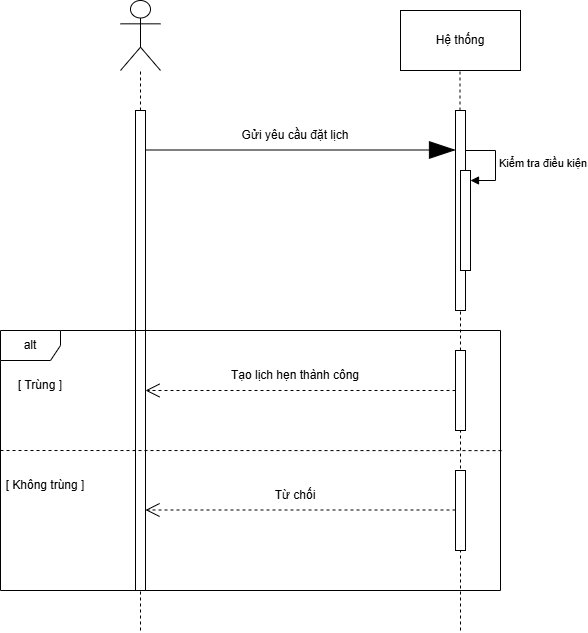

The diagram above was exported from draw.io. Its source (the exported page's mxGraphModel, read from the mxfile embedded in the PNG):
<mxGraphModel dx="1414" dy="789" grid="1" gridSize="10" guides="1" tooltips="1" connect="1" arrows="1" fold="1" page="1" pageScale="1" pageWidth="850" pageHeight="1100" math="0" shadow="0">
  <root>
    <mxCell id="0" />
    <mxCell id="1" parent="0" />
    <mxCell id="W-92sABU6YrLO4KmyJE1-1" parent="1" style="shape=umlActor;verticalLabelPosition=bottom;verticalAlign=top;html=1;" value="" vertex="1">
      <mxGeometry height="70" width="40" x="120" y="450" as="geometry" />
    </mxCell>
    <mxCell id="W-92sABU6YrLO4KmyJE1-2" parent="1" style="rounded=0;whiteSpace=wrap;html=1;" value="Hệ thống" vertex="1">
      <mxGeometry height="60" width="120" x="400" y="460" as="geometry" />
    </mxCell>
    <mxCell id="W-92sABU6YrLO4KmyJE1-3" edge="1" parent="1" source="W-92sABU6YrLO4KmyJE1-5" style="endArrow=none;dashed=1;html=1;rounded=0;" value="">
      <mxGeometry height="50" relative="1" width="50" as="geometry">
        <mxPoint x="140" y="1080" as="sourcePoint" />
        <mxPoint x="140" y="520" as="targetPoint" />
      </mxGeometry>
    </mxCell>
    <mxCell id="W-92sABU6YrLO4KmyJE1-4" edge="1" parent="1" source="W-92sABU6YrLO4KmyJE1-8" style="endArrow=none;dashed=1;html=1;rounded=0;" value="">
      <mxGeometry height="50" relative="1" width="50" as="geometry">
        <mxPoint x="460" y="1080" as="sourcePoint" />
        <mxPoint x="459.5" y="520" as="targetPoint" />
      </mxGeometry>
    </mxCell>
    <mxCell id="W-92sABU6YrLO4KmyJE1-6" edge="1" parent="1" style="endArrow=none;dashed=1;html=1;rounded=0;" target="W-92sABU6YrLO4KmyJE1-5" value="">
      <mxGeometry height="50" relative="1" width="50" as="geometry">
        <mxPoint x="140" y="1080" as="sourcePoint" />
        <mxPoint x="140" y="520" as="targetPoint" />
      </mxGeometry>
    </mxCell>
    <mxCell id="W-92sABU6YrLO4KmyJE1-5" parent="1" style="html=1;points=[[0,0,0,0,5],[0,1,0,0,-5],[1,0,0,0,5],[1,1,0,0,-5]];perimeter=orthogonalPerimeter;outlineConnect=0;targetShapes=umlLifeline;portConstraint=eastwest;newEdgeStyle={&quot;curved&quot;:0,&quot;rounded&quot;:0};" value="" vertex="1">
      <mxGeometry height="480" width="10" x="135" y="560" as="geometry" />
    </mxCell>
    <mxCell id="W-92sABU6YrLO4KmyJE1-7" edge="1" parent="1" source="W-92sABU6YrLO4KmyJE1-13" style="endArrow=none;dashed=1;html=1;rounded=0;" target="W-92sABU6YrLO4KmyJE1-8" value="">
      <mxGeometry height="50" relative="1" width="50" as="geometry">
        <mxPoint x="460" y="1080" as="sourcePoint" />
        <mxPoint x="459.5" y="520" as="targetPoint" />
      </mxGeometry>
    </mxCell>
    <mxCell id="W-92sABU6YrLO4KmyJE1-8" parent="1" style="html=1;points=[[0,0,0,0,5],[0,1,0,0,-5],[1,0,0,0,5],[1,1,0,0,-5]];perimeter=orthogonalPerimeter;outlineConnect=0;targetShapes=umlLifeline;portConstraint=eastwest;newEdgeStyle={&quot;curved&quot;:0,&quot;rounded&quot;:0};" value="" vertex="1">
      <mxGeometry height="200" width="10" x="455" y="560" as="geometry" />
    </mxCell>
    <mxCell id="W-92sABU6YrLO4KmyJE1-9" edge="1" parent="1" style="endArrow=blockThin;endFill=1;endSize=24;html=1;rounded=0;" target="W-92sABU6YrLO4KmyJE1-8" value="">
      <mxGeometry relative="1" width="160" as="geometry">
        <mxPoint x="145" y="599.5" as="sourcePoint" />
        <mxPoint x="305" y="599.5" as="targetPoint" />
      </mxGeometry>
    </mxCell>
    <mxCell id="W-92sABU6YrLO4KmyJE1-10" parent="1" style="text;html=1;whiteSpace=wrap;strokeColor=none;fillColor=none;align=center;verticalAlign=middle;rounded=0;" value="Gửi yêu cầu đặt lịch" vertex="1">
      <mxGeometry height="30" width="110" x="240" y="570" as="geometry" />
    </mxCell>
    <mxCell id="W-92sABU6YrLO4KmyJE1-11" parent="1" style="html=1;points=[[0,0,0,0,5],[0,1,0,0,-5],[1,0,0,0,5],[1,1,0,0,-5]];perimeter=orthogonalPerimeter;outlineConnect=0;targetShapes=umlLifeline;portConstraint=eastwest;newEdgeStyle={&quot;curved&quot;:0,&quot;rounded&quot;:0};" value="" vertex="1">
      <mxGeometry height="100" width="10" x="460" y="620" as="geometry" />
    </mxCell>
    <mxCell id="W-92sABU6YrLO4KmyJE1-12" edge="1" parent="1" style="html=1;align=left;spacingLeft=2;endArrow=block;rounded=0;edgeStyle=orthogonalEdgeStyle;curved=0;rounded=0;" target="W-92sABU6YrLO4KmyJE1-11" value="Kiểm tra điều kiện">
      <mxGeometry relative="1" as="geometry">
        <Array as="points">
          <mxPoint x="495" y="630" />
        </Array>
        <mxPoint x="465" y="600" as="sourcePoint" />
      </mxGeometry>
    </mxCell>
    <mxCell id="W-92sABU6YrLO4KmyJE1-14" edge="1" parent="1" style="endArrow=none;dashed=1;html=1;rounded=0;" target="W-92sABU6YrLO4KmyJE1-13" value="">
      <mxGeometry height="50" relative="1" width="50" as="geometry">
        <mxPoint x="460" y="1080" as="sourcePoint" />
        <mxPoint x="460" y="760" as="targetPoint" />
      </mxGeometry>
    </mxCell>
    <mxCell id="W-92sABU6YrLO4KmyJE1-13" parent="1" style="html=1;points=[[0,0,0,0,5],[0,1,0,0,-5],[1,0,0,0,5],[1,1,0,0,-5]];perimeter=orthogonalPerimeter;outlineConnect=0;targetShapes=umlLifeline;portConstraint=eastwest;newEdgeStyle={&quot;curved&quot;:0,&quot;rounded&quot;:0};" value="" vertex="1">
      <mxGeometry height="80" width="10" x="455" y="800" as="geometry" />
    </mxCell>
    <mxCell id="W-92sABU6YrLO4KmyJE1-15" parent="1" style="html=1;points=[[0,0,0,0,5],[0,1,0,0,-5],[1,0,0,0,5],[1,1,0,0,-5]];perimeter=orthogonalPerimeter;outlineConnect=0;targetShapes=umlLifeline;portConstraint=eastwest;newEdgeStyle={&quot;curved&quot;:0,&quot;rounded&quot;:0};" value="" vertex="1">
      <mxGeometry height="80" width="10" x="455" y="920" as="geometry" />
    </mxCell>
    <mxCell id="W-92sABU6YrLO4KmyJE1-16" edge="1" parent="1" source="W-92sABU6YrLO4KmyJE1-13" style="endArrow=open;endSize=12;dashed=1;html=1;rounded=0;" target="W-92sABU6YrLO4KmyJE1-5" value="">
      <mxGeometry relative="1" width="160" as="geometry">
        <mxPoint x="350" y="910" as="sourcePoint" />
        <mxPoint x="510" y="910" as="targetPoint" />
      </mxGeometry>
    </mxCell>
    <mxCell id="W-92sABU6YrLO4KmyJE1-17" parent="1" style="text;html=1;whiteSpace=wrap;strokeColor=none;fillColor=none;align=center;verticalAlign=middle;rounded=0;" value="Tạo lịch hẹn thành công" vertex="1">
      <mxGeometry height="30" width="140" x="225" y="810" as="geometry" />
    </mxCell>
    <mxCell id="W-92sABU6YrLO4KmyJE1-18" edge="1" parent="1" style="endArrow=open;endSize=12;dashed=1;html=1;rounded=0;" value="">
      <mxGeometry relative="1" width="160" as="geometry">
        <mxPoint x="455" y="959.5" as="sourcePoint" />
        <mxPoint x="145" y="959.5" as="targetPoint" />
      </mxGeometry>
    </mxCell>
    <mxCell id="W-92sABU6YrLO4KmyJE1-19" parent="1" style="text;html=1;whiteSpace=wrap;strokeColor=none;fillColor=none;align=center;verticalAlign=middle;rounded=0;" value="Từ chối" vertex="1">
      <mxGeometry height="30" width="60" x="265" y="930" as="geometry" />
    </mxCell>
    <mxCell id="W-92sABU6YrLO4KmyJE1-20" parent="1" style="shape=umlFrame;whiteSpace=wrap;html=1;pointerEvents=0;" value="alt" vertex="1">
      <mxGeometry height="260" width="500" y="780" as="geometry" />
    </mxCell>
    <mxCell id="W-92sABU6YrLO4KmyJE1-21" edge="1" parent="1" style="endArrow=none;endSize=12;dashed=1;html=1;rounded=0;entryX=1.004;entryY=0.462;entryDx=0;entryDy=0;entryPerimeter=0;endFill=0;" target="W-92sABU6YrLO4KmyJE1-20" value="">
      <mxGeometry relative="1" width="160" as="geometry">
        <mxPoint y="900" as="sourcePoint" />
        <mxPoint x="160" y="900" as="targetPoint" />
      </mxGeometry>
    </mxCell>
    <mxCell id="cyppKELnnoPwrLSsx4nN-1" parent="1" style="text;html=1;whiteSpace=wrap;strokeColor=none;fillColor=none;align=center;verticalAlign=middle;rounded=0;" value="[ Trùng ]" vertex="1">
      <mxGeometry height="30" width="60" x="10" y="820" as="geometry" />
    </mxCell>
    <mxCell id="cyppKELnnoPwrLSsx4nN-2" parent="1" style="text;html=1;whiteSpace=wrap;strokeColor=none;fillColor=none;align=center;verticalAlign=middle;rounded=0;" value="[ Không trùng ]" vertex="1">
      <mxGeometry height="30" width="90" y="920" as="geometry" />
    </mxCell>
  </root>
</mxGraphModel>